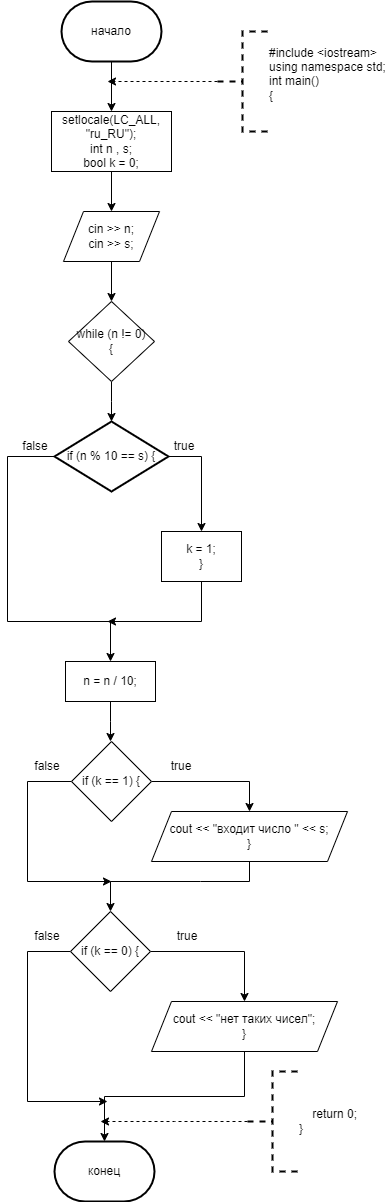

The diagram above was exported from draw.io. Its source (the exported page's mxGraphModel, read from the mxfile embedded in the PNG):
<mxGraphModel dx="1050" dy="557" grid="1" gridSize="10" guides="1" tooltips="1" connect="1" arrows="1" fold="1" page="1" pageScale="1" pageWidth="827" pageHeight="1169" math="0" shadow="0">
  <root>
    <mxCell id="0" />
    <mxCell id="1" parent="0" />
    <mxCell id="EN_x1ppFhSN7CajXDC0s-3" value="" style="edgeStyle=orthogonalEdgeStyle;rounded=0;orthogonalLoop=1;jettySize=auto;html=1;" parent="1" source="EN_x1ppFhSN7CajXDC0s-1" target="EN_x1ppFhSN7CajXDC0s-2" edge="1">
      <mxGeometry relative="1" as="geometry" />
    </mxCell>
    <mxCell id="EN_x1ppFhSN7CajXDC0s-1" value="начало" style="strokeWidth=2;html=1;shape=mxgraph.flowchart.terminator;whiteSpace=wrap;" parent="1" vertex="1">
      <mxGeometry x="364" y="20" width="100" height="60" as="geometry" />
    </mxCell>
    <mxCell id="EN_x1ppFhSN7CajXDC0s-7" value="" style="edgeStyle=orthogonalEdgeStyle;rounded=0;orthogonalLoop=1;jettySize=auto;html=1;" parent="1" source="EN_x1ppFhSN7CajXDC0s-2" target="EN_x1ppFhSN7CajXDC0s-6" edge="1">
      <mxGeometry relative="1" as="geometry" />
    </mxCell>
    <mxCell id="EN_x1ppFhSN7CajXDC0s-2" value="&lt;div&gt;setlocale(LC_ALL, &quot;ru_RU&quot;);&lt;/div&gt;&lt;div&gt;int n , s;&lt;/div&gt;&lt;div&gt;bool k = 0;&lt;/div&gt;" style="rounded=0;whiteSpace=wrap;html=1;" parent="1" vertex="1">
      <mxGeometry x="354" y="130" width="120" height="60" as="geometry" />
    </mxCell>
    <mxCell id="EN_x1ppFhSN7CajXDC0s-5" style="edgeStyle=orthogonalEdgeStyle;rounded=0;orthogonalLoop=1;jettySize=auto;html=1;exitX=0;exitY=0.5;exitDx=0;exitDy=0;exitPerimeter=0;dashed=1;" parent="1" source="EN_x1ppFhSN7CajXDC0s-4" edge="1">
      <mxGeometry relative="1" as="geometry">
        <mxPoint x="410" y="100" as="targetPoint" />
      </mxGeometry>
    </mxCell>
    <mxCell id="EN_x1ppFhSN7CajXDC0s-4" value="&lt;div&gt;#include &amp;lt;iostream&amp;gt;&lt;/div&gt;&lt;div&gt;using namespace std;&lt;/div&gt;&lt;div&gt;int main()&lt;/div&gt;&lt;div&gt;{&lt;/div&gt;&lt;div&gt;&lt;br&gt;&lt;/div&gt;" style="strokeWidth=2;html=1;shape=mxgraph.flowchart.annotation_2;align=left;labelPosition=right;pointerEvents=1;dashed=1;" parent="1" vertex="1">
      <mxGeometry x="520" y="50" width="50" height="100" as="geometry" />
    </mxCell>
    <mxCell id="EN_x1ppFhSN7CajXDC0s-9" value="" style="edgeStyle=orthogonalEdgeStyle;rounded=0;orthogonalLoop=1;jettySize=auto;html=1;" parent="1" source="EN_x1ppFhSN7CajXDC0s-6" target="EN_x1ppFhSN7CajXDC0s-8" edge="1">
      <mxGeometry relative="1" as="geometry" />
    </mxCell>
    <mxCell id="EN_x1ppFhSN7CajXDC0s-6" value="&lt;div&gt;cin &amp;gt;&amp;gt; n;&lt;/div&gt;&lt;div&gt;cin &amp;gt;&amp;gt; s;&lt;/div&gt;" style="shape=parallelogram;perimeter=parallelogramPerimeter;whiteSpace=wrap;html=1;fixedSize=1;" parent="1" vertex="1">
      <mxGeometry x="366" y="230" width="96" height="50" as="geometry" />
    </mxCell>
    <mxCell id="EN_x1ppFhSN7CajXDC0s-11" value="" style="edgeStyle=orthogonalEdgeStyle;rounded=0;orthogonalLoop=1;jettySize=auto;html=1;" parent="1" source="EN_x1ppFhSN7CajXDC0s-8" edge="1">
      <mxGeometry relative="1" as="geometry">
        <mxPoint x="414" y="440" as="targetPoint" />
      </mxGeometry>
    </mxCell>
    <mxCell id="EN_x1ppFhSN7CajXDC0s-8" value="&lt;div&gt;while (n != 0)&lt;/div&gt;&lt;div&gt;{&lt;/div&gt;" style="rhombus;whiteSpace=wrap;html=1;" parent="1" vertex="1">
      <mxGeometry x="371" y="320" width="86" height="80" as="geometry" />
    </mxCell>
    <mxCell id="EN_x1ppFhSN7CajXDC0s-15" value="конец" style="strokeWidth=2;html=1;shape=mxgraph.flowchart.terminator;whiteSpace=wrap;" parent="1" vertex="1">
      <mxGeometry x="357" y="1160" width="100" height="60" as="geometry" />
    </mxCell>
    <mxCell id="EN_x1ppFhSN7CajXDC0s-18" style="edgeStyle=orthogonalEdgeStyle;rounded=0;orthogonalLoop=1;jettySize=auto;html=1;exitX=0;exitY=0.5;exitDx=0;exitDy=0;exitPerimeter=0;dashed=1;" parent="1" source="EN_x1ppFhSN7CajXDC0s-17" edge="1">
      <mxGeometry relative="1" as="geometry">
        <mxPoint x="403" y="1140" as="targetPoint" />
      </mxGeometry>
    </mxCell>
    <mxCell id="EN_x1ppFhSN7CajXDC0s-17" value="&lt;div&gt;&amp;nbsp; &amp;nbsp; return 0;&lt;/div&gt;&lt;div&gt;}&lt;/div&gt;" style="strokeWidth=2;html=1;shape=mxgraph.flowchart.annotation_2;align=left;labelPosition=right;pointerEvents=1;dashed=1;" parent="1" vertex="1">
      <mxGeometry x="550" y="1090" width="50" height="100" as="geometry" />
    </mxCell>
    <mxCell id="EN_x1ppFhSN7CajXDC0s-28" style="edgeStyle=orthogonalEdgeStyle;rounded=0;orthogonalLoop=1;jettySize=auto;html=1;exitX=0;exitY=0.5;exitDx=0;exitDy=0;exitPerimeter=0;entryX=0.5;entryY=0;entryDx=0;entryDy=0;" parent="1" source="EN_x1ppFhSN7CajXDC0s-21" target="EN_x1ppFhSN7CajXDC0s-26" edge="1">
      <mxGeometry relative="1" as="geometry">
        <Array as="points">
          <mxPoint x="310" y="475" />
          <mxPoint x="310" y="640" />
          <mxPoint x="413" y="640" />
        </Array>
      </mxGeometry>
    </mxCell>
    <mxCell id="EN_x1ppFhSN7CajXDC0s-30" style="edgeStyle=orthogonalEdgeStyle;rounded=0;orthogonalLoop=1;jettySize=auto;html=1;exitX=1;exitY=0.5;exitDx=0;exitDy=0;exitPerimeter=0;entryX=0.5;entryY=0;entryDx=0;entryDy=0;" parent="1" source="EN_x1ppFhSN7CajXDC0s-21" target="EN_x1ppFhSN7CajXDC0s-23" edge="1">
      <mxGeometry relative="1" as="geometry" />
    </mxCell>
    <mxCell id="EN_x1ppFhSN7CajXDC0s-21" value="if (n % 10 == s) {" style="strokeWidth=2;html=1;shape=mxgraph.flowchart.decision;whiteSpace=wrap;" parent="1" vertex="1">
      <mxGeometry x="357" y="440" width="114" height="70" as="geometry" />
    </mxCell>
    <mxCell id="EN_x1ppFhSN7CajXDC0s-29" style="edgeStyle=orthogonalEdgeStyle;rounded=0;orthogonalLoop=1;jettySize=auto;html=1;exitX=0.5;exitY=1;exitDx=0;exitDy=0;" parent="1" source="EN_x1ppFhSN7CajXDC0s-23" edge="1">
      <mxGeometry relative="1" as="geometry">
        <mxPoint x="410" y="640" as="targetPoint" />
        <Array as="points">
          <mxPoint x="504" y="640" />
        </Array>
      </mxGeometry>
    </mxCell>
    <mxCell id="EN_x1ppFhSN7CajXDC0s-23" value="&lt;div&gt;k = 1;&lt;span style=&quot;&quot;&gt;&lt;/span&gt;&lt;/div&gt;&lt;div&gt;}&lt;/div&gt;" style="rounded=0;whiteSpace=wrap;html=1;" parent="1" vertex="1">
      <mxGeometry x="464" y="550" width="80" height="50" as="geometry" />
    </mxCell>
    <mxCell id="EN_x1ppFhSN7CajXDC0s-27" value="" style="edgeStyle=orthogonalEdgeStyle;rounded=0;orthogonalLoop=1;jettySize=auto;html=1;" parent="1" source="EN_x1ppFhSN7CajXDC0s-26" edge="1">
      <mxGeometry relative="1" as="geometry">
        <mxPoint x="413" y="760" as="targetPoint" />
      </mxGeometry>
    </mxCell>
    <mxCell id="EN_x1ppFhSN7CajXDC0s-26" value="n = n / 10;" style="rounded=0;whiteSpace=wrap;html=1;" parent="1" vertex="1">
      <mxGeometry x="368" y="680" width="90" height="40" as="geometry" />
    </mxCell>
    <mxCell id="EN_x1ppFhSN7CajXDC0s-31" value="true" style="text;html=1;strokeColor=none;fillColor=none;align=center;verticalAlign=middle;whiteSpace=wrap;rounded=0;" parent="1" vertex="1">
      <mxGeometry x="457" y="450" width="60" height="30" as="geometry" />
    </mxCell>
    <mxCell id="EN_x1ppFhSN7CajXDC0s-32" value="false" style="text;html=1;strokeColor=none;fillColor=none;align=center;verticalAlign=middle;whiteSpace=wrap;rounded=0;" parent="1" vertex="1">
      <mxGeometry x="308" y="450" width="60" height="30" as="geometry" />
    </mxCell>
    <mxCell id="EN_x1ppFhSN7CajXDC0s-38" style="edgeStyle=orthogonalEdgeStyle;rounded=0;orthogonalLoop=1;jettySize=auto;html=1;exitX=1;exitY=0.5;exitDx=0;exitDy=0;entryX=0.5;entryY=0;entryDx=0;entryDy=0;" parent="1" source="EN_x1ppFhSN7CajXDC0s-33" target="EN_x1ppFhSN7CajXDC0s-35" edge="1">
      <mxGeometry relative="1" as="geometry" />
    </mxCell>
    <mxCell id="EN_x1ppFhSN7CajXDC0s-40" style="edgeStyle=orthogonalEdgeStyle;rounded=0;orthogonalLoop=1;jettySize=auto;html=1;exitX=0;exitY=0.5;exitDx=0;exitDy=0;" parent="1" source="EN_x1ppFhSN7CajXDC0s-33" edge="1">
      <mxGeometry relative="1" as="geometry">
        <mxPoint x="414" y="900" as="targetPoint" />
        <Array as="points">
          <mxPoint x="330" y="800" />
          <mxPoint x="330" y="900" />
        </Array>
      </mxGeometry>
    </mxCell>
    <mxCell id="EN_x1ppFhSN7CajXDC0s-33" value="if (k == 1) {" style="rhombus;whiteSpace=wrap;html=1;" parent="1" vertex="1">
      <mxGeometry x="374" y="760" width="80" height="80" as="geometry" />
    </mxCell>
    <mxCell id="EN_x1ppFhSN7CajXDC0s-39" style="edgeStyle=orthogonalEdgeStyle;rounded=0;orthogonalLoop=1;jettySize=auto;html=1;exitX=0.5;exitY=1;exitDx=0;exitDy=0;entryX=0.5;entryY=0;entryDx=0;entryDy=0;" parent="1" source="EN_x1ppFhSN7CajXDC0s-35" target="EN_x1ppFhSN7CajXDC0s-36" edge="1">
      <mxGeometry relative="1" as="geometry">
        <Array as="points">
          <mxPoint x="503" y="900" />
          <mxPoint x="414" y="900" />
        </Array>
      </mxGeometry>
    </mxCell>
    <mxCell id="EN_x1ppFhSN7CajXDC0s-35" value="&lt;div&gt;cout &amp;lt;&amp;lt; &quot;входит число &quot; &amp;lt;&amp;lt; s;&lt;span style=&quot;&quot;&gt;&lt;/span&gt;&lt;/div&gt;&lt;div&gt;}&lt;/div&gt;" style="shape=parallelogram;perimeter=parallelogramPerimeter;whiteSpace=wrap;html=1;fixedSize=1;" parent="1" vertex="1">
      <mxGeometry x="454" y="830" width="196" height="50" as="geometry" />
    </mxCell>
    <mxCell id="EN_x1ppFhSN7CajXDC0s-41" style="edgeStyle=orthogonalEdgeStyle;rounded=0;orthogonalLoop=1;jettySize=auto;html=1;exitX=1;exitY=0.5;exitDx=0;exitDy=0;entryX=0.5;entryY=0;entryDx=0;entryDy=0;" parent="1" source="EN_x1ppFhSN7CajXDC0s-36" target="EN_x1ppFhSN7CajXDC0s-37" edge="1">
      <mxGeometry relative="1" as="geometry" />
    </mxCell>
    <mxCell id="EN_x1ppFhSN7CajXDC0s-44" style="edgeStyle=orthogonalEdgeStyle;rounded=0;orthogonalLoop=1;jettySize=auto;html=1;exitX=0;exitY=0.5;exitDx=0;exitDy=0;" parent="1" source="EN_x1ppFhSN7CajXDC0s-36" edge="1">
      <mxGeometry relative="1" as="geometry">
        <mxPoint x="410" y="1120" as="targetPoint" />
        <Array as="points">
          <mxPoint x="330" y="970" />
          <mxPoint x="330" y="1120" />
        </Array>
      </mxGeometry>
    </mxCell>
    <mxCell id="EN_x1ppFhSN7CajXDC0s-36" value="if (k == 0) {" style="rhombus;whiteSpace=wrap;html=1;" parent="1" vertex="1">
      <mxGeometry x="373" y="930" width="80" height="80" as="geometry" />
    </mxCell>
    <mxCell id="EN_x1ppFhSN7CajXDC0s-37" value="&lt;div&gt;cout &amp;lt;&amp;lt; &quot;нет таких чисел&quot;;&lt;span style=&quot;&quot;&gt;&lt;/span&gt;&lt;/div&gt;&lt;div&gt;}&lt;/div&gt;" style="shape=parallelogram;perimeter=parallelogramPerimeter;whiteSpace=wrap;html=1;fixedSize=1;" parent="1" vertex="1">
      <mxGeometry x="454" y="1020" width="186" height="50" as="geometry" />
    </mxCell>
    <mxCell id="EN_x1ppFhSN7CajXDC0s-43" style="edgeStyle=orthogonalEdgeStyle;rounded=0;orthogonalLoop=1;jettySize=auto;html=1;exitX=0.5;exitY=1;exitDx=0;exitDy=0;entryX=0.5;entryY=0;entryDx=0;entryDy=0;entryPerimeter=0;" parent="1" source="EN_x1ppFhSN7CajXDC0s-37" target="EN_x1ppFhSN7CajXDC0s-15" edge="1">
      <mxGeometry relative="1" as="geometry" />
    </mxCell>
    <mxCell id="EN_x1ppFhSN7CajXDC0s-45" value="true" style="text;html=1;strokeColor=none;fillColor=none;align=center;verticalAlign=middle;whiteSpace=wrap;rounded=0;" parent="1" vertex="1">
      <mxGeometry x="454" y="770" width="60" height="30" as="geometry" />
    </mxCell>
    <mxCell id="EN_x1ppFhSN7CajXDC0s-46" value="true" style="text;html=1;strokeColor=none;fillColor=none;align=center;verticalAlign=middle;whiteSpace=wrap;rounded=0;" parent="1" vertex="1">
      <mxGeometry x="460" y="940" width="60" height="30" as="geometry" />
    </mxCell>
    <mxCell id="EN_x1ppFhSN7CajXDC0s-47" value="false" style="text;html=1;strokeColor=none;fillColor=none;align=center;verticalAlign=middle;whiteSpace=wrap;rounded=0;" parent="1" vertex="1">
      <mxGeometry x="320" y="940" width="60" height="30" as="geometry" />
    </mxCell>
    <mxCell id="EN_x1ppFhSN7CajXDC0s-48" value="false" style="text;html=1;strokeColor=none;fillColor=none;align=center;verticalAlign=middle;whiteSpace=wrap;rounded=0;" parent="1" vertex="1">
      <mxGeometry x="320" y="770" width="60" height="30" as="geometry" />
    </mxCell>
  </root>
</mxGraphModel>